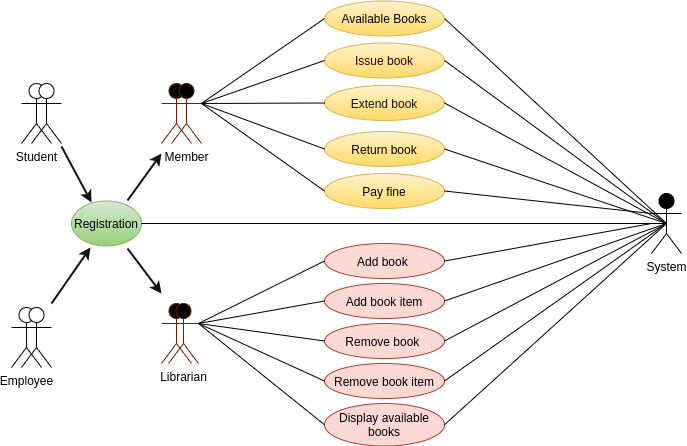

The diagram above was exported from draw.io. Its source (the exported page's mxGraphModel, read from the mxfile embedded in the PNG):
<mxGraphModel dx="1623" dy="413" grid="1" gridSize="10" guides="1" tooltips="1" connect="1" arrows="1" fold="1" page="1" pageScale="1" pageWidth="827" pageHeight="1169" background="#F1FAEE" math="0" shadow="0">
  <root>
    <mxCell id="0" />
    <mxCell id="1" parent="0" />
    <mxCell id="4lzfqMAPHe2hkQt5AVNY-2" value="Student" style="shape=umlActor;verticalLabelPosition=bottom;verticalAlign=top;html=1;outlineConnect=0;rounded=1;" parent="1" vertex="1">
      <mxGeometry x="10" y="110" width="30" height="60" as="geometry" />
    </mxCell>
    <mxCell id="RuQ4colgcJwjIljma3TI-58" value="" style="shape=umlActor;verticalLabelPosition=bottom;verticalAlign=top;html=1;outlineConnect=0;rounded=1;" parent="1" vertex="1">
      <mxGeometry x="20" y="110" width="30" height="60" as="geometry" />
    </mxCell>
    <mxCell id="4lzfqMAPHe2hkQt5AVNY-1" value="m" style="shape=umlActor;verticalLabelPosition=bottom;verticalAlign=top;html=1;outlineConnect=0;strokeColor=#6D1F00;fontColor=#ffffff;rounded=1;fillColor=#000000;" parent="1" vertex="1">
      <mxGeometry x="150" y="110" width="30" height="60" as="geometry" />
    </mxCell>
    <mxCell id="RuQ4colgcJwjIljma3TI-51" value="&lt;font color=&quot;#000000&quot;&gt;Member&lt;/font&gt;" style="shape=umlActor;verticalLabelPosition=bottom;verticalAlign=top;html=1;outlineConnect=0;strokeColor=#6D1F00;fontColor=#ffffff;rounded=1;fillColor=#000000;" parent="1" vertex="1">
      <mxGeometry x="160" y="110" width="30" height="60" as="geometry" />
    </mxCell>
    <mxCell id="RuQ4colgcJwjIljma3TI-72" value="Employee" style="shape=umlActor;verticalLabelPosition=bottom;verticalAlign=top;html=1;outlineConnect=0;rounded=1;" parent="1" vertex="1">
      <mxGeometry y="334" width="30" height="60" as="geometry" />
    </mxCell>
    <mxCell id="RuQ4colgcJwjIljma3TI-73" value="" style="shape=umlActor;verticalLabelPosition=bottom;verticalAlign=top;html=1;outlineConnect=0;rounded=1;" parent="1" vertex="1">
      <mxGeometry x="10" y="334" width="30" height="60" as="geometry" />
    </mxCell>
    <mxCell id="RuQ4colgcJwjIljma3TI-74" value="" style="shape=umlActor;verticalLabelPosition=bottom;verticalAlign=top;html=1;outlineConnect=0;strokeColor=#6D1F00;fontColor=#ffffff;rounded=1;fillColor=#000000;" parent="1" vertex="1">
      <mxGeometry x="150" y="330" width="30" height="60" as="geometry" />
    </mxCell>
    <mxCell id="RuQ4colgcJwjIljma3TI-75" value="&lt;font color=&quot;#000000&quot;&gt;Librarian&lt;/font&gt;" style="shape=umlActor;verticalLabelPosition=bottom;verticalAlign=top;html=1;outlineConnect=0;strokeColor=#6D1F00;fontColor=#ffffff;rounded=1;fillColor=#000000;" parent="1" vertex="1">
      <mxGeometry x="157" y="330" width="30" height="60" as="geometry" />
    </mxCell>
    <mxCell id="RuQ4colgcJwjIljma3TI-91" value="Registration" style="ellipse;whiteSpace=wrap;html=1;rounded=1;fillColor=#d5e8d4;gradientColor=#97d077;strokeColor=#82b366;" parent="1" vertex="1">
      <mxGeometry x="60" y="227.5" width="70" height="45" as="geometry" />
    </mxCell>
    <mxCell id="RuQ4colgcJwjIljma3TI-95" value="" style="endArrow=classic;html=1;strokeColor=#121212;strokeWidth=2;fillColor=#A8DADC;fontColor=#1D3557;entryX=0.286;entryY=0.033;entryDx=0;entryDy=0;entryPerimeter=0;" parent="1" target="RuQ4colgcJwjIljma3TI-91" edge="1">
      <mxGeometry width="50" height="50" relative="1" as="geometry">
        <mxPoint x="50" y="173" as="sourcePoint" />
        <mxPoint x="100" y="123" as="targetPoint" />
      </mxGeometry>
    </mxCell>
    <mxCell id="RuQ4colgcJwjIljma3TI-96" value="" style="endArrow=classic;html=1;strokeColor=#121212;strokeWidth=2;fillColor=#A8DADC;fontColor=#1D3557;exitX=0.8;exitY=-0.011;exitDx=0;exitDy=0;exitPerimeter=0;" parent="1" source="RuQ4colgcJwjIljma3TI-91" edge="1">
      <mxGeometry width="50" height="50" relative="1" as="geometry">
        <mxPoint x="107" y="220" as="sourcePoint" />
        <mxPoint x="150" y="180" as="targetPoint" />
      </mxGeometry>
    </mxCell>
    <mxCell id="RuQ4colgcJwjIljma3TI-97" value="" style="endArrow=classic;html=1;strokeColor=#121212;strokeWidth=2;fillColor=#A8DADC;fontColor=#1D3557;entryX=0.271;entryY=1.033;entryDx=0;entryDy=0;entryPerimeter=0;" parent="1" target="RuQ4colgcJwjIljma3TI-91" edge="1">
      <mxGeometry width="50" height="50" relative="1" as="geometry">
        <mxPoint x="40" y="330" as="sourcePoint" />
        <mxPoint x="64" y="384.995" as="targetPoint" />
      </mxGeometry>
    </mxCell>
    <mxCell id="RuQ4colgcJwjIljma3TI-98" value="" style="endArrow=classic;html=1;strokeColor=#121212;strokeWidth=2;fillColor=#A8DADC;fontColor=#1D3557;" parent="1" edge="1">
      <mxGeometry width="50" height="50" relative="1" as="geometry">
        <mxPoint x="116" y="275.01" as="sourcePoint" />
        <mxPoint x="150" y="320" as="targetPoint" />
      </mxGeometry>
    </mxCell>
    <mxCell id="cY9vG3fK9tvzRASmbE3Y-6" value="System" style="shape=umlActor;verticalLabelPosition=bottom;verticalAlign=top;html=1;outlineConnect=0;fillColor=#000000;" vertex="1" parent="1">
      <mxGeometry x="640" y="220" width="30" height="60" as="geometry" />
    </mxCell>
    <mxCell id="cY9vG3fK9tvzRASmbE3Y-8" value="&lt;span style=&quot;font-family: &amp;#34;helvetica&amp;#34; ; font-size: 12px ; font-style: normal ; font-weight: 400 ; letter-spacing: normal ; text-align: center ; text-indent: 0px ; text-transform: none ; word-spacing: 0px ; display: inline ; float: none&quot;&gt;Available Books&lt;/span&gt;" style="ellipse;whiteSpace=wrap;html=1;fillColor=#fff2cc;strokeColor=#d6b656;gradientColor=#ffd966;" vertex="1" parent="1">
      <mxGeometry x="313" y="27.5" width="120" height="35" as="geometry" />
    </mxCell>
    <mxCell id="cY9vG3fK9tvzRASmbE3Y-9" value="&lt;font color=&quot;#330000&quot;&gt;Issue book&lt;/font&gt;" style="ellipse;whiteSpace=wrap;html=1;fillColor=#fff2cc;strokeColor=#d6b656;gradientColor=#ffd966;" vertex="1" parent="1">
      <mxGeometry x="313" y="69.5" width="120" height="35" as="geometry" />
    </mxCell>
    <mxCell id="cY9vG3fK9tvzRASmbE3Y-10" value="&lt;font color=&quot;#121212&quot;&gt;Extend book&lt;/font&gt;" style="ellipse;whiteSpace=wrap;html=1;fillColor=#fff2cc;strokeColor=#d6b656;gradientColor=#ffd966;" vertex="1" parent="1">
      <mxGeometry x="313" y="112" width="120" height="35" as="geometry" />
    </mxCell>
    <mxCell id="cY9vG3fK9tvzRASmbE3Y-11" value="Return book" style="ellipse;whiteSpace=wrap;html=1;fillColor=#fff2cc;strokeColor=#d6b656;gradientColor=#ffd966;" vertex="1" parent="1">
      <mxGeometry x="313" y="158" width="120" height="35" as="geometry" />
    </mxCell>
    <mxCell id="cY9vG3fK9tvzRASmbE3Y-12" value="Pay fine" style="ellipse;whiteSpace=wrap;html=1;fillColor=#fff2cc;strokeColor=#d6b656;gradientColor=#ffd966;" vertex="1" parent="1">
      <mxGeometry x="313" y="200" width="120" height="35" as="geometry" />
    </mxCell>
    <mxCell id="cY9vG3fK9tvzRASmbE3Y-13" value="Add book&amp;nbsp;" style="ellipse;whiteSpace=wrap;html=1;fillColor=#fad9d5;strokeColor=#ae4132;" vertex="1" parent="1">
      <mxGeometry x="313" y="270" width="120" height="35" as="geometry" />
    </mxCell>
    <mxCell id="cY9vG3fK9tvzRASmbE3Y-14" value="Add book item" style="ellipse;whiteSpace=wrap;html=1;fillColor=#fad9d5;strokeColor=#ae4132;" vertex="1" parent="1">
      <mxGeometry x="313" y="310" width="120" height="35" as="geometry" />
    </mxCell>
    <mxCell id="cY9vG3fK9tvzRASmbE3Y-15" value="Remove book&amp;nbsp;" style="ellipse;whiteSpace=wrap;html=1;fillColor=#fad9d5;strokeColor=#ae4132;" vertex="1" parent="1">
      <mxGeometry x="313" y="350" width="120" height="35" as="geometry" />
    </mxCell>
    <mxCell id="cY9vG3fK9tvzRASmbE3Y-16" value="Remove book item" style="ellipse;whiteSpace=wrap;html=1;fillColor=#fad9d5;strokeColor=#ae4132;" vertex="1" parent="1">
      <mxGeometry x="313" y="390" width="120" height="35" as="geometry" />
    </mxCell>
    <mxCell id="cY9vG3fK9tvzRASmbE3Y-17" value="Display available books" style="ellipse;whiteSpace=wrap;html=1;fillColor=#fad9d5;strokeColor=#ae4132;" vertex="1" parent="1">
      <mxGeometry x="313" y="430" width="120" height="42.5" as="geometry" />
    </mxCell>
    <mxCell id="cY9vG3fK9tvzRASmbE3Y-35" value="" style="endArrow=none;html=1;strokeWidth=1;exitX=1;exitY=0.5;exitDx=0;exitDy=0;entryX=0.5;entryY=0.5;entryDx=0;entryDy=0;entryPerimeter=0;" edge="1" parent="1" source="RuQ4colgcJwjIljma3TI-91" target="cY9vG3fK9tvzRASmbE3Y-6">
      <mxGeometry width="50" height="50" relative="1" as="geometry">
        <mxPoint x="350" y="280" as="sourcePoint" />
        <mxPoint x="400" y="230" as="targetPoint" />
      </mxGeometry>
    </mxCell>
    <mxCell id="cY9vG3fK9tvzRASmbE3Y-36" value="" style="endArrow=none;html=1;strokeWidth=1;exitX=1;exitY=0.3333333333333333;exitDx=0;exitDy=0;exitPerimeter=0;entryX=0;entryY=0.5;entryDx=0;entryDy=0;" edge="1" parent="1" source="RuQ4colgcJwjIljma3TI-51" target="cY9vG3fK9tvzRASmbE3Y-8">
      <mxGeometry width="50" height="50" relative="1" as="geometry">
        <mxPoint x="350" y="280" as="sourcePoint" />
        <mxPoint x="400" y="230" as="targetPoint" />
      </mxGeometry>
    </mxCell>
    <mxCell id="cY9vG3fK9tvzRASmbE3Y-38" value="" style="endArrow=none;html=1;strokeWidth=1;entryX=0;entryY=0.5;entryDx=0;entryDy=0;" edge="1" parent="1" target="cY9vG3fK9tvzRASmbE3Y-9">
      <mxGeometry width="50" height="50" relative="1" as="geometry">
        <mxPoint x="190" y="130" as="sourcePoint" />
        <mxPoint x="323" y="55" as="targetPoint" />
      </mxGeometry>
    </mxCell>
    <mxCell id="cY9vG3fK9tvzRASmbE3Y-39" value="" style="endArrow=none;html=1;strokeWidth=1;entryX=0;entryY=0.5;entryDx=0;entryDy=0;" edge="1" parent="1" target="cY9vG3fK9tvzRASmbE3Y-10">
      <mxGeometry width="50" height="50" relative="1" as="geometry">
        <mxPoint x="190" y="130" as="sourcePoint" />
        <mxPoint x="333" y="65" as="targetPoint" />
      </mxGeometry>
    </mxCell>
    <mxCell id="cY9vG3fK9tvzRASmbE3Y-40" value="" style="endArrow=none;html=1;strokeWidth=1;entryX=0;entryY=0.5;entryDx=0;entryDy=0;" edge="1" parent="1" target="cY9vG3fK9tvzRASmbE3Y-11">
      <mxGeometry width="50" height="50" relative="1" as="geometry">
        <mxPoint x="190" y="130" as="sourcePoint" />
        <mxPoint x="343" y="75" as="targetPoint" />
      </mxGeometry>
    </mxCell>
    <mxCell id="cY9vG3fK9tvzRASmbE3Y-41" value="" style="endArrow=none;html=1;strokeWidth=1;entryX=0;entryY=0.5;entryDx=0;entryDy=0;" edge="1" parent="1" target="cY9vG3fK9tvzRASmbE3Y-12">
      <mxGeometry width="50" height="50" relative="1" as="geometry">
        <mxPoint x="190" y="130" as="sourcePoint" />
        <mxPoint x="353" y="85" as="targetPoint" />
      </mxGeometry>
    </mxCell>
    <mxCell id="cY9vG3fK9tvzRASmbE3Y-42" value="" style="endArrow=none;html=1;strokeWidth=1;entryX=0;entryY=0.5;entryDx=0;entryDy=0;exitX=1;exitY=0.3333333333333333;exitDx=0;exitDy=0;exitPerimeter=0;" edge="1" parent="1" source="RuQ4colgcJwjIljma3TI-75" target="cY9vG3fK9tvzRASmbE3Y-13">
      <mxGeometry width="50" height="50" relative="1" as="geometry">
        <mxPoint x="200" y="140" as="sourcePoint" />
        <mxPoint x="323" y="227.5" as="targetPoint" />
      </mxGeometry>
    </mxCell>
    <mxCell id="cY9vG3fK9tvzRASmbE3Y-43" value="" style="endArrow=none;html=1;strokeWidth=1;entryX=0;entryY=0.5;entryDx=0;entryDy=0;exitX=1;exitY=0.3333333333333333;exitDx=0;exitDy=0;exitPerimeter=0;" edge="1" parent="1" source="RuQ4colgcJwjIljma3TI-75" target="cY9vG3fK9tvzRASmbE3Y-14">
      <mxGeometry width="50" height="50" relative="1" as="geometry">
        <mxPoint x="180" y="340" as="sourcePoint" />
        <mxPoint x="323" y="297.5" as="targetPoint" />
      </mxGeometry>
    </mxCell>
    <mxCell id="cY9vG3fK9tvzRASmbE3Y-44" value="" style="endArrow=none;html=1;strokeWidth=1;entryX=0;entryY=0.5;entryDx=0;entryDy=0;exitX=1;exitY=0.3333333333333333;exitDx=0;exitDy=0;exitPerimeter=0;" edge="1" parent="1" source="RuQ4colgcJwjIljma3TI-75" target="cY9vG3fK9tvzRASmbE3Y-15">
      <mxGeometry width="50" height="50" relative="1" as="geometry">
        <mxPoint x="180" y="340" as="sourcePoint" />
        <mxPoint x="333" y="307.5" as="targetPoint" />
      </mxGeometry>
    </mxCell>
    <mxCell id="cY9vG3fK9tvzRASmbE3Y-45" value="" style="endArrow=none;html=1;strokeWidth=1;entryX=0;entryY=0.5;entryDx=0;entryDy=0;exitX=1;exitY=0.3333333333333333;exitDx=0;exitDy=0;exitPerimeter=0;" edge="1" parent="1" source="RuQ4colgcJwjIljma3TI-75" target="cY9vG3fK9tvzRASmbE3Y-16">
      <mxGeometry width="50" height="50" relative="1" as="geometry">
        <mxPoint x="210" y="371" as="sourcePoint" />
        <mxPoint x="343" y="317.5" as="targetPoint" />
      </mxGeometry>
    </mxCell>
    <mxCell id="cY9vG3fK9tvzRASmbE3Y-46" value="" style="endArrow=none;html=1;strokeWidth=1;entryX=0;entryY=0.5;entryDx=0;entryDy=0;exitX=1;exitY=0.3333333333333333;exitDx=0;exitDy=0;exitPerimeter=0;" edge="1" parent="1" source="RuQ4colgcJwjIljma3TI-75" target="cY9vG3fK9tvzRASmbE3Y-17">
      <mxGeometry width="50" height="50" relative="1" as="geometry">
        <mxPoint x="220" y="381" as="sourcePoint" />
        <mxPoint x="353" y="327.5" as="targetPoint" />
      </mxGeometry>
    </mxCell>
    <mxCell id="cY9vG3fK9tvzRASmbE3Y-47" value="" style="endArrow=none;html=1;strokeWidth=1;exitX=0.5;exitY=0.5;exitDx=0;exitDy=0;exitPerimeter=0;entryX=1;entryY=0.5;entryDx=0;entryDy=0;" edge="1" parent="1" source="cY9vG3fK9tvzRASmbE3Y-6" target="cY9vG3fK9tvzRASmbE3Y-8">
      <mxGeometry width="50" height="50" relative="1" as="geometry">
        <mxPoint x="200" y="140" as="sourcePoint" />
        <mxPoint x="323" y="55" as="targetPoint" />
      </mxGeometry>
    </mxCell>
    <mxCell id="cY9vG3fK9tvzRASmbE3Y-48" value="" style="endArrow=none;html=1;strokeWidth=1;exitX=0.5;exitY=0.5;exitDx=0;exitDy=0;exitPerimeter=0;entryX=1;entryY=0.5;entryDx=0;entryDy=0;" edge="1" parent="1" source="cY9vG3fK9tvzRASmbE3Y-6" target="cY9vG3fK9tvzRASmbE3Y-9">
      <mxGeometry width="50" height="50" relative="1" as="geometry">
        <mxPoint x="640" y="250" as="sourcePoint" />
        <mxPoint x="443" y="55" as="targetPoint" />
      </mxGeometry>
    </mxCell>
    <mxCell id="cY9vG3fK9tvzRASmbE3Y-49" value="" style="endArrow=none;html=1;strokeWidth=1;exitX=0.5;exitY=0.5;exitDx=0;exitDy=0;exitPerimeter=0;entryX=1;entryY=0.5;entryDx=0;entryDy=0;" edge="1" parent="1" source="cY9vG3fK9tvzRASmbE3Y-6" target="cY9vG3fK9tvzRASmbE3Y-10">
      <mxGeometry width="50" height="50" relative="1" as="geometry">
        <mxPoint x="640" y="250" as="sourcePoint" />
        <mxPoint x="443" y="97" as="targetPoint" />
      </mxGeometry>
    </mxCell>
    <mxCell id="cY9vG3fK9tvzRASmbE3Y-50" value="" style="endArrow=none;html=1;strokeWidth=1;entryX=1;entryY=0.5;entryDx=0;entryDy=0;exitX=0.5;exitY=0.5;exitDx=0;exitDy=0;exitPerimeter=0;" edge="1" parent="1" source="cY9vG3fK9tvzRASmbE3Y-6" target="cY9vG3fK9tvzRASmbE3Y-11">
      <mxGeometry width="50" height="50" relative="1" as="geometry">
        <mxPoint x="630" y="240" as="sourcePoint" />
        <mxPoint x="443" y="139.5" as="targetPoint" />
      </mxGeometry>
    </mxCell>
    <mxCell id="cY9vG3fK9tvzRASmbE3Y-51" value="" style="endArrow=none;html=1;strokeWidth=1;entryX=1;entryY=0.5;entryDx=0;entryDy=0;exitX=0;exitY=0.3333333333333333;exitDx=0;exitDy=0;exitPerimeter=0;" edge="1" parent="1" source="cY9vG3fK9tvzRASmbE3Y-6" target="cY9vG3fK9tvzRASmbE3Y-12">
      <mxGeometry width="50" height="50" relative="1" as="geometry">
        <mxPoint x="640" y="250" as="sourcePoint" />
        <mxPoint x="443" y="185.5" as="targetPoint" />
      </mxGeometry>
    </mxCell>
    <mxCell id="cY9vG3fK9tvzRASmbE3Y-52" value="" style="endArrow=none;html=1;strokeWidth=1;entryX=1;entryY=0.5;entryDx=0;entryDy=0;" edge="1" parent="1" target="cY9vG3fK9tvzRASmbE3Y-13">
      <mxGeometry width="50" height="50" relative="1" as="geometry">
        <mxPoint x="640" y="250" as="sourcePoint" />
        <mxPoint x="443" y="227.5" as="targetPoint" />
      </mxGeometry>
    </mxCell>
    <mxCell id="cY9vG3fK9tvzRASmbE3Y-53" value="" style="endArrow=none;html=1;strokeWidth=1;entryX=1;entryY=0.5;entryDx=0;entryDy=0;exitX=0.5;exitY=0.5;exitDx=0;exitDy=0;exitPerimeter=0;" edge="1" parent="1" source="cY9vG3fK9tvzRASmbE3Y-6" target="cY9vG3fK9tvzRASmbE3Y-14">
      <mxGeometry width="50" height="50" relative="1" as="geometry">
        <mxPoint x="650" y="260" as="sourcePoint" />
        <mxPoint x="443" y="297.5" as="targetPoint" />
      </mxGeometry>
    </mxCell>
    <mxCell id="cY9vG3fK9tvzRASmbE3Y-54" value="" style="endArrow=none;html=1;strokeWidth=1;entryX=1;entryY=0.5;entryDx=0;entryDy=0;exitX=0.5;exitY=0.5;exitDx=0;exitDy=0;exitPerimeter=0;" edge="1" parent="1" source="cY9vG3fK9tvzRASmbE3Y-6" target="cY9vG3fK9tvzRASmbE3Y-15">
      <mxGeometry width="50" height="50" relative="1" as="geometry">
        <mxPoint x="655" y="260" as="sourcePoint" />
        <mxPoint x="443" y="337.5" as="targetPoint" />
      </mxGeometry>
    </mxCell>
    <mxCell id="cY9vG3fK9tvzRASmbE3Y-55" value="" style="endArrow=none;html=1;strokeWidth=1;entryX=1;entryY=0.5;entryDx=0;entryDy=0;exitX=0.5;exitY=0.5;exitDx=0;exitDy=0;exitPerimeter=0;" edge="1" parent="1" source="cY9vG3fK9tvzRASmbE3Y-6" target="cY9vG3fK9tvzRASmbE3Y-16">
      <mxGeometry width="50" height="50" relative="1" as="geometry">
        <mxPoint x="655" y="260" as="sourcePoint" />
        <mxPoint x="443" y="377.5" as="targetPoint" />
      </mxGeometry>
    </mxCell>
    <mxCell id="cY9vG3fK9tvzRASmbE3Y-56" value="" style="endArrow=none;html=1;strokeWidth=1;entryX=1;entryY=0.5;entryDx=0;entryDy=0;exitX=0.5;exitY=0.5;exitDx=0;exitDy=0;exitPerimeter=0;" edge="1" parent="1" source="cY9vG3fK9tvzRASmbE3Y-6" target="cY9vG3fK9tvzRASmbE3Y-17">
      <mxGeometry width="50" height="50" relative="1" as="geometry">
        <mxPoint x="655" y="260" as="sourcePoint" />
        <mxPoint x="443" y="417.5" as="targetPoint" />
      </mxGeometry>
    </mxCell>
  </root>
</mxGraphModel>